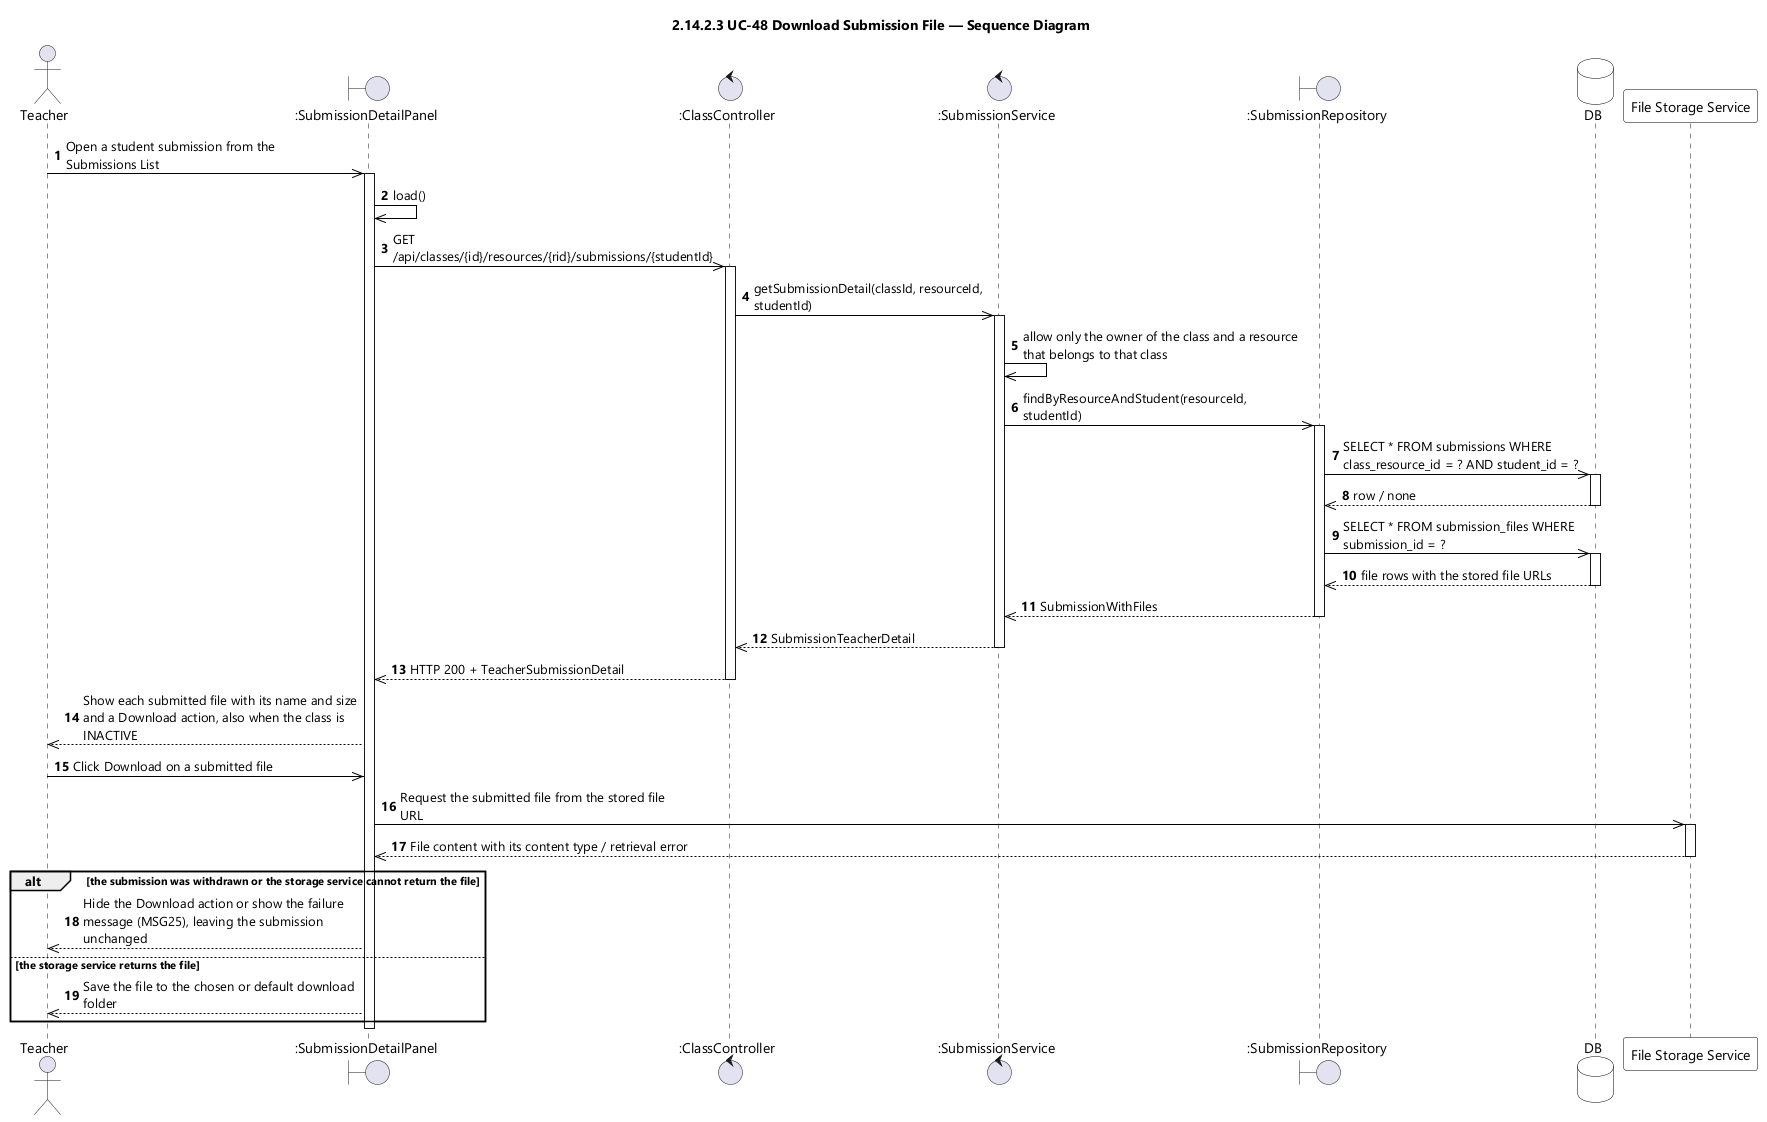

The diagram above was rendered by PlantUML. Its source (embedded in the PNG):
@startuml UC-48 Download Submission File - Sequence Diagram (icon)
skinparamlocked dpi 96
skinparam defaultFontName "Segoe UI"
skinparam shadowing false
skinparam ParticipantBackgroundColor #FFFFFF
skinparam ParticipantBorderColor #000000
skinparam DatabaseBackgroundColor #FFFFFF
skinparam DatabaseBorderColor #000000
skinparam ArrowColor #000000
skinparam sequenceMessageAlign left
skinparam maxMessageSize 280
title 2.14.2.3 UC-48 Download Submission File — Sequence Diagram

actor Teacher
boundary ":SubmissionDetailPanel" as UI
control ":ClassController" as CTL
control ":SubmissionService" as SVC
boundary ":SubmissionRepository" as REPO
database DB
participant "File Storage Service" as STORAGE

autonumber
Teacher ->> UI : Open a student submission from the Submissions List
activate UI
UI ->> UI : load()
UI ->> CTL : GET /api/classes/{id}/resources/{rid}/submissions/{studentId}
activate CTL
CTL ->> SVC : getSubmissionDetail(classId, resourceId, studentId)
activate SVC
SVC ->> SVC : allow only the owner of the class and a resource that belongs to that class
SVC ->> REPO : findByResourceAndStudent(resourceId, studentId)
activate REPO
REPO ->> DB : SELECT * FROM submissions WHERE class_resource_id = ? AND student_id = ?
activate DB
DB -->> REPO : row / none
deactivate DB
REPO ->> DB : SELECT * FROM submission_files WHERE submission_id = ?
activate DB
DB -->> REPO : file rows with the stored file URLs
deactivate DB
REPO -->> SVC : SubmissionWithFiles
deactivate REPO
SVC -->> CTL : SubmissionTeacherDetail
deactivate SVC
CTL -->> UI : HTTP 200 + TeacherSubmissionDetail
deactivate CTL
UI -->> Teacher : Show each submitted file with its name and size and a Download action, also when the class is INACTIVE

Teacher ->> UI : Click Download on a submitted file
UI ->> STORAGE : Request the submitted file from the stored file URL
activate STORAGE
STORAGE -->> UI : File content with its content type / retrieval error
deactivate STORAGE

alt the submission was withdrawn or the storage service cannot return the file
  UI -->> Teacher : Hide the Download action or show the failure message (MSG25), leaving the submission unchanged
else the storage service returns the file
  UI -->> Teacher : Save the file to the chosen or default download folder
end
deactivate UI
@enduml